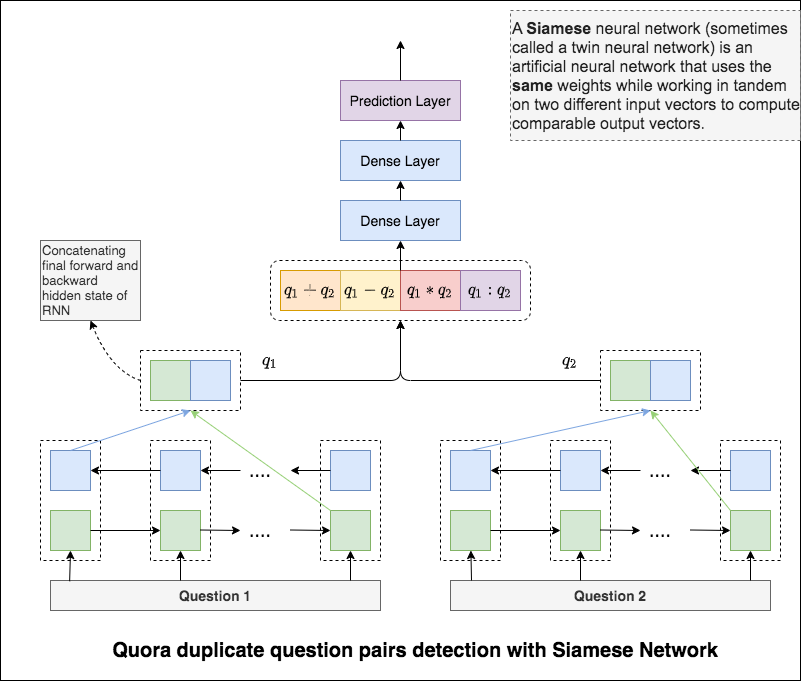

The diagram above was exported from draw.io. Its source (the exported page's mxGraphModel, read from the mxfile embedded in the PNG):
<mxGraphModel dx="794" dy="1619" grid="1" gridSize="10" guides="1" tooltips="1" connect="1" arrows="1" fold="1" page="1" pageScale="1" pageWidth="850" pageHeight="1100" math="1" shadow="0">
  <root>
    <mxCell id="0" />
    <mxCell id="1" parent="0" />
    <mxCell id="njbv_3JqZvW0iswcLywU-95" value="" style="rounded=0;whiteSpace=wrap;html=1;" vertex="1" parent="1">
      <mxGeometry x="40" y="-200" width="800" height="680" as="geometry" />
    </mxCell>
    <mxCell id="njbv_3JqZvW0iswcLywU-49" value="" style="rounded=0;whiteSpace=wrap;html=1;dashed=1;" vertex="1" parent="1">
      <mxGeometry x="180" y="150" width="100" height="60" as="geometry" />
    </mxCell>
    <mxCell id="njbv_3JqZvW0iswcLywU-16" value="" style="rounded=0;whiteSpace=wrap;html=1;dashed=1;" vertex="1" parent="1">
      <mxGeometry x="360" y="240" width="60" height="120" as="geometry" />
    </mxCell>
    <mxCell id="njbv_3JqZvW0iswcLywU-15" value="" style="rounded=0;whiteSpace=wrap;html=1;dashed=1;" vertex="1" parent="1">
      <mxGeometry x="190" y="240" width="60" height="120" as="geometry" />
    </mxCell>
    <mxCell id="njbv_3JqZvW0iswcLywU-14" value="" style="rounded=0;whiteSpace=wrap;html=1;dashed=1;" vertex="1" parent="1">
      <mxGeometry x="80" y="240" width="60" height="120" as="geometry" />
    </mxCell>
    <mxCell id="njbv_3JqZvW0iswcLywU-1" value="" style="rounded=0;whiteSpace=wrap;html=1;fillColor=#d5e8d4;strokeColor=#82b366;" vertex="1" parent="1">
      <mxGeometry x="90" y="310" width="40" height="40" as="geometry" />
    </mxCell>
    <mxCell id="njbv_3JqZvW0iswcLywU-2" value="" style="rounded=0;whiteSpace=wrap;html=1;fillColor=#d5e8d4;strokeColor=#82b366;" vertex="1" parent="1">
      <mxGeometry x="200" y="310" width="40" height="40" as="geometry" />
    </mxCell>
    <mxCell id="njbv_3JqZvW0iswcLywU-3" value="" style="rounded=0;whiteSpace=wrap;html=1;fillColor=#d5e8d4;strokeColor=#82b366;" vertex="1" parent="1">
      <mxGeometry x="370" y="310" width="40" height="40" as="geometry" />
    </mxCell>
    <mxCell id="njbv_3JqZvW0iswcLywU-7" value="" style="rounded=0;whiteSpace=wrap;html=1;fillColor=#dae8fc;strokeColor=#6c8ebf;" vertex="1" parent="1">
      <mxGeometry x="90" y="250" width="40" height="40" as="geometry" />
    </mxCell>
    <mxCell id="njbv_3JqZvW0iswcLywU-8" value="" style="rounded=0;whiteSpace=wrap;html=1;fillColor=#dae8fc;strokeColor=#6c8ebf;" vertex="1" parent="1">
      <mxGeometry x="200" y="250" width="40" height="40" as="geometry" />
    </mxCell>
    <mxCell id="njbv_3JqZvW0iswcLywU-9" value="" style="rounded=0;whiteSpace=wrap;html=1;fillColor=#dae8fc;strokeColor=#6c8ebf;" vertex="1" parent="1">
      <mxGeometry x="370" y="250" width="40" height="40" as="geometry" />
    </mxCell>
    <mxCell id="njbv_3JqZvW0iswcLywU-17" value="" style="endArrow=classic;html=1;exitX=1;exitY=0.5;exitDx=0;exitDy=0;entryX=0;entryY=0.5;entryDx=0;entryDy=0;" edge="1" parent="1" source="njbv_3JqZvW0iswcLywU-1" target="njbv_3JqZvW0iswcLywU-2">
      <mxGeometry width="50" height="50" relative="1" as="geometry">
        <mxPoint x="380" y="290" as="sourcePoint" />
        <mxPoint x="430" y="240" as="targetPoint" />
      </mxGeometry>
    </mxCell>
    <mxCell id="njbv_3JqZvW0iswcLywU-18" value="" style="endArrow=classic;html=1;exitX=1;exitY=0.5;exitDx=0;exitDy=0;" edge="1" parent="1">
      <mxGeometry width="50" height="50" relative="1" as="geometry">
        <mxPoint x="240" y="329.5" as="sourcePoint" />
        <mxPoint x="280" y="330" as="targetPoint" />
      </mxGeometry>
    </mxCell>
    <mxCell id="njbv_3JqZvW0iswcLywU-19" value="" style="endArrow=classic;html=1;exitX=1;exitY=0.5;exitDx=0;exitDy=0;" edge="1" parent="1">
      <mxGeometry width="50" height="50" relative="1" as="geometry">
        <mxPoint x="330" y="329.5" as="sourcePoint" />
        <mxPoint x="370" y="330" as="targetPoint" />
      </mxGeometry>
    </mxCell>
    <mxCell id="njbv_3JqZvW0iswcLywU-20" value="" style="endArrow=classic;html=1;exitX=0;exitY=0.5;exitDx=0;exitDy=0;entryX=1;entryY=0.5;entryDx=0;entryDy=0;" edge="1" parent="1" source="njbv_3JqZvW0iswcLywU-8" target="njbv_3JqZvW0iswcLywU-7">
      <mxGeometry width="50" height="50" relative="1" as="geometry">
        <mxPoint x="130" y="190" as="sourcePoint" />
        <mxPoint x="200" y="190" as="targetPoint" />
      </mxGeometry>
    </mxCell>
    <mxCell id="njbv_3JqZvW0iswcLywU-21" value="" style="endArrow=classic;html=1;entryX=1;entryY=0.5;entryDx=0;entryDy=0;" edge="1" parent="1" target="njbv_3JqZvW0iswcLywU-8">
      <mxGeometry width="50" height="50" relative="1" as="geometry">
        <mxPoint x="280" y="270" as="sourcePoint" />
        <mxPoint x="310" y="190.5" as="targetPoint" />
      </mxGeometry>
    </mxCell>
    <mxCell id="njbv_3JqZvW0iswcLywU-22" value="" style="endArrow=classic;html=1;exitX=0;exitY=0.5;exitDx=0;exitDy=0;" edge="1" parent="1" source="njbv_3JqZvW0iswcLywU-9">
      <mxGeometry width="50" height="50" relative="1" as="geometry">
        <mxPoint x="290" y="130" as="sourcePoint" />
        <mxPoint x="330" y="270" as="targetPoint" />
      </mxGeometry>
    </mxCell>
    <mxCell id="njbv_3JqZvW0iswcLywU-23" value="&lt;font style=&quot;font-size: 20px&quot;&gt;....&lt;/font&gt;" style="text;html=1;strokeColor=none;fillColor=none;align=center;verticalAlign=middle;whiteSpace=wrap;rounded=0;dashed=1;" vertex="1" parent="1">
      <mxGeometry x="280" y="260" width="40" height="20" as="geometry" />
    </mxCell>
    <mxCell id="njbv_3JqZvW0iswcLywU-25" value="&lt;font style=&quot;font-size: 20px&quot;&gt;....&lt;/font&gt;" style="text;html=1;strokeColor=none;fillColor=none;align=center;verticalAlign=middle;whiteSpace=wrap;rounded=0;dashed=1;" vertex="1" parent="1">
      <mxGeometry x="280" y="320" width="40" height="20" as="geometry" />
    </mxCell>
    <mxCell id="njbv_3JqZvW0iswcLywU-26" value="" style="rounded=0;whiteSpace=wrap;html=1;dashed=1;" vertex="1" parent="1">
      <mxGeometry x="760" y="240" width="60" height="120" as="geometry" />
    </mxCell>
    <mxCell id="njbv_3JqZvW0iswcLywU-27" value="" style="rounded=0;whiteSpace=wrap;html=1;dashed=1;" vertex="1" parent="1">
      <mxGeometry x="590" y="240" width="60" height="120" as="geometry" />
    </mxCell>
    <mxCell id="njbv_3JqZvW0iswcLywU-28" value="" style="rounded=0;whiteSpace=wrap;html=1;dashed=1;" vertex="1" parent="1">
      <mxGeometry x="480" y="240" width="60" height="120" as="geometry" />
    </mxCell>
    <mxCell id="njbv_3JqZvW0iswcLywU-29" value="" style="rounded=0;whiteSpace=wrap;html=1;fillColor=#d5e8d4;strokeColor=#82b366;" vertex="1" parent="1">
      <mxGeometry x="490" y="310" width="40" height="40" as="geometry" />
    </mxCell>
    <mxCell id="njbv_3JqZvW0iswcLywU-30" value="" style="rounded=0;whiteSpace=wrap;html=1;fillColor=#d5e8d4;strokeColor=#82b366;" vertex="1" parent="1">
      <mxGeometry x="600" y="310" width="40" height="40" as="geometry" />
    </mxCell>
    <mxCell id="njbv_3JqZvW0iswcLywU-31" value="" style="rounded=0;whiteSpace=wrap;html=1;fillColor=#d5e8d4;strokeColor=#82b366;" vertex="1" parent="1">
      <mxGeometry x="770" y="310" width="40" height="40" as="geometry" />
    </mxCell>
    <mxCell id="njbv_3JqZvW0iswcLywU-32" value="" style="rounded=0;whiteSpace=wrap;html=1;fillColor=#dae8fc;strokeColor=#6c8ebf;" vertex="1" parent="1">
      <mxGeometry x="490" y="250" width="40" height="40" as="geometry" />
    </mxCell>
    <mxCell id="njbv_3JqZvW0iswcLywU-33" value="" style="rounded=0;whiteSpace=wrap;html=1;fillColor=#dae8fc;strokeColor=#6c8ebf;" vertex="1" parent="1">
      <mxGeometry x="600" y="250" width="40" height="40" as="geometry" />
    </mxCell>
    <mxCell id="njbv_3JqZvW0iswcLywU-34" value="" style="rounded=0;whiteSpace=wrap;html=1;fillColor=#dae8fc;strokeColor=#6c8ebf;" vertex="1" parent="1">
      <mxGeometry x="770" y="250" width="40" height="40" as="geometry" />
    </mxCell>
    <mxCell id="njbv_3JqZvW0iswcLywU-35" value="" style="endArrow=classic;html=1;exitX=1;exitY=0.5;exitDx=0;exitDy=0;entryX=0;entryY=0.5;entryDx=0;entryDy=0;" edge="1" parent="1" source="njbv_3JqZvW0iswcLywU-29" target="njbv_3JqZvW0iswcLywU-30">
      <mxGeometry width="50" height="50" relative="1" as="geometry">
        <mxPoint x="780" y="290" as="sourcePoint" />
        <mxPoint x="830" y="240" as="targetPoint" />
      </mxGeometry>
    </mxCell>
    <mxCell id="njbv_3JqZvW0iswcLywU-36" value="" style="endArrow=classic;html=1;exitX=1;exitY=0.5;exitDx=0;exitDy=0;" edge="1" parent="1">
      <mxGeometry width="50" height="50" relative="1" as="geometry">
        <mxPoint x="640" y="329.5" as="sourcePoint" />
        <mxPoint x="680" y="330" as="targetPoint" />
      </mxGeometry>
    </mxCell>
    <mxCell id="njbv_3JqZvW0iswcLywU-37" value="" style="endArrow=classic;html=1;exitX=1;exitY=0.5;exitDx=0;exitDy=0;" edge="1" parent="1">
      <mxGeometry width="50" height="50" relative="1" as="geometry">
        <mxPoint x="730" y="329.5" as="sourcePoint" />
        <mxPoint x="770" y="330" as="targetPoint" />
      </mxGeometry>
    </mxCell>
    <mxCell id="njbv_3JqZvW0iswcLywU-38" value="" style="endArrow=classic;html=1;exitX=0;exitY=0.5;exitDx=0;exitDy=0;entryX=1;entryY=0.5;entryDx=0;entryDy=0;" edge="1" parent="1" source="njbv_3JqZvW0iswcLywU-33" target="njbv_3JqZvW0iswcLywU-32">
      <mxGeometry width="50" height="50" relative="1" as="geometry">
        <mxPoint x="530" y="190" as="sourcePoint" />
        <mxPoint x="600" y="190" as="targetPoint" />
      </mxGeometry>
    </mxCell>
    <mxCell id="njbv_3JqZvW0iswcLywU-39" value="" style="endArrow=classic;html=1;entryX=1;entryY=0.5;entryDx=0;entryDy=0;" edge="1" parent="1" target="njbv_3JqZvW0iswcLywU-33">
      <mxGeometry width="50" height="50" relative="1" as="geometry">
        <mxPoint x="680" y="270" as="sourcePoint" />
        <mxPoint x="710" y="190.5" as="targetPoint" />
      </mxGeometry>
    </mxCell>
    <mxCell id="njbv_3JqZvW0iswcLywU-40" value="" style="endArrow=classic;html=1;exitX=0;exitY=0.5;exitDx=0;exitDy=0;" edge="1" parent="1" source="njbv_3JqZvW0iswcLywU-34">
      <mxGeometry width="50" height="50" relative="1" as="geometry">
        <mxPoint x="690" y="130" as="sourcePoint" />
        <mxPoint x="730" y="270" as="targetPoint" />
      </mxGeometry>
    </mxCell>
    <mxCell id="njbv_3JqZvW0iswcLywU-41" value="&lt;font style=&quot;font-size: 20px&quot;&gt;....&lt;/font&gt;" style="text;html=1;strokeColor=none;fillColor=none;align=center;verticalAlign=middle;whiteSpace=wrap;rounded=0;dashed=1;" vertex="1" parent="1">
      <mxGeometry x="680" y="260" width="40" height="20" as="geometry" />
    </mxCell>
    <mxCell id="njbv_3JqZvW0iswcLywU-42" value="&lt;font style=&quot;font-size: 20px&quot;&gt;....&lt;/font&gt;" style="text;html=1;strokeColor=none;fillColor=none;align=center;verticalAlign=middle;whiteSpace=wrap;rounded=0;dashed=1;" vertex="1" parent="1">
      <mxGeometry x="680" y="320" width="40" height="20" as="geometry" />
    </mxCell>
    <mxCell id="njbv_3JqZvW0iswcLywU-43" value="" style="rounded=0;whiteSpace=wrap;html=1;fillColor=#d5e8d4;strokeColor=#82b366;" vertex="1" parent="1">
      <mxGeometry x="190" y="160" width="40" height="40" as="geometry" />
    </mxCell>
    <mxCell id="njbv_3JqZvW0iswcLywU-46" value="" style="rounded=0;whiteSpace=wrap;html=1;fillColor=#dae8fc;strokeColor=#6c8ebf;" vertex="1" parent="1">
      <mxGeometry x="230" y="160" width="40" height="40" as="geometry" />
    </mxCell>
    <mxCell id="njbv_3JqZvW0iswcLywU-50" value="" style="rounded=0;whiteSpace=wrap;html=1;dashed=1;" vertex="1" parent="1">
      <mxGeometry x="640" y="150" width="100" height="60" as="geometry" />
    </mxCell>
    <mxCell id="njbv_3JqZvW0iswcLywU-51" value="" style="rounded=0;whiteSpace=wrap;html=1;fillColor=#d5e8d4;strokeColor=#82b366;" vertex="1" parent="1">
      <mxGeometry x="650" y="160" width="40" height="40" as="geometry" />
    </mxCell>
    <mxCell id="njbv_3JqZvW0iswcLywU-52" value="" style="rounded=0;whiteSpace=wrap;html=1;fillColor=#dae8fc;strokeColor=#6c8ebf;" vertex="1" parent="1">
      <mxGeometry x="690" y="160" width="40" height="40" as="geometry" />
    </mxCell>
    <mxCell id="njbv_3JqZvW0iswcLywU-53" value="" style="rounded=1;whiteSpace=wrap;html=1;dashed=1;" vertex="1" parent="1">
      <mxGeometry x="310" y="60" width="260" height="60" as="geometry" />
    </mxCell>
    <mxCell id="njbv_3JqZvW0iswcLywU-54" value="&lt;b&gt;&lt;font style=&quot;font-size: 14px&quot;&gt;$$q_1 + q_2$$&lt;/font&gt;&lt;/b&gt;" style="rounded=0;whiteSpace=wrap;html=1;fillColor=#ffe6cc;strokeColor=#d79b00;" vertex="1" parent="1">
      <mxGeometry x="320" y="70" width="60" height="40" as="geometry" />
    </mxCell>
    <mxCell id="njbv_3JqZvW0iswcLywU-59" value="" style="edgeStyle=segmentEdgeStyle;endArrow=classic;html=1;exitX=1;exitY=0.5;exitDx=0;exitDy=0;entryX=0.5;entryY=1;entryDx=0;entryDy=0;" edge="1" parent="1" source="njbv_3JqZvW0iswcLywU-49" target="njbv_3JqZvW0iswcLywU-53">
      <mxGeometry width="50" height="50" relative="1" as="geometry">
        <mxPoint x="390" y="180" as="sourcePoint" />
        <mxPoint x="440" y="130" as="targetPoint" />
      </mxGeometry>
    </mxCell>
    <mxCell id="njbv_3JqZvW0iswcLywU-61" value="" style="edgeStyle=segmentEdgeStyle;endArrow=classic;html=1;exitX=0;exitY=0.5;exitDx=0;exitDy=0;entryX=0.5;entryY=1;entryDx=0;entryDy=0;" edge="1" parent="1" source="njbv_3JqZvW0iswcLywU-50" target="njbv_3JqZvW0iswcLywU-53">
      <mxGeometry width="50" height="50" relative="1" as="geometry">
        <mxPoint x="410" y="180" as="sourcePoint" />
        <mxPoint x="440" y="120" as="targetPoint" />
      </mxGeometry>
    </mxCell>
    <mxCell id="njbv_3JqZvW0iswcLywU-62" value="" style="endArrow=classic;html=1;exitX=0.5;exitY=0;exitDx=0;exitDy=0;entryX=0.5;entryY=1;entryDx=0;entryDy=0;strokeColor=#7EA6E0;" edge="1" parent="1" source="njbv_3JqZvW0iswcLywU-7" target="njbv_3JqZvW0iswcLywU-49">
      <mxGeometry width="50" height="50" relative="1" as="geometry">
        <mxPoint x="390" y="220" as="sourcePoint" />
        <mxPoint x="440" y="170" as="targetPoint" />
      </mxGeometry>
    </mxCell>
    <mxCell id="njbv_3JqZvW0iswcLywU-63" value="" style="endArrow=classic;html=1;entryX=0.5;entryY=1;entryDx=0;entryDy=0;exitX=0;exitY=0;exitDx=0;exitDy=0;strokeColor=#97D077;" edge="1" parent="1" source="njbv_3JqZvW0iswcLywU-3" target="njbv_3JqZvW0iswcLywU-49">
      <mxGeometry width="50" height="50" relative="1" as="geometry">
        <mxPoint x="390" y="220" as="sourcePoint" />
        <mxPoint x="440" y="170" as="targetPoint" />
      </mxGeometry>
    </mxCell>
    <mxCell id="njbv_3JqZvW0iswcLywU-64" value="" style="endArrow=classic;html=1;exitX=0.5;exitY=0;exitDx=0;exitDy=0;strokeColor=#7EA6E0;" edge="1" parent="1" source="njbv_3JqZvW0iswcLywU-32">
      <mxGeometry width="50" height="50" relative="1" as="geometry">
        <mxPoint x="390" y="220" as="sourcePoint" />
        <mxPoint x="690" y="210" as="targetPoint" />
      </mxGeometry>
    </mxCell>
    <mxCell id="njbv_3JqZvW0iswcLywU-65" value="" style="endArrow=classic;html=1;exitX=0;exitY=0;exitDx=0;exitDy=0;entryX=0.5;entryY=1;entryDx=0;entryDy=0;strokeColor=#97D077;" edge="1" parent="1" source="njbv_3JqZvW0iswcLywU-31" target="njbv_3JqZvW0iswcLywU-50">
      <mxGeometry width="50" height="50" relative="1" as="geometry">
        <mxPoint x="390" y="220" as="sourcePoint" />
        <mxPoint x="440" y="170" as="targetPoint" />
      </mxGeometry>
    </mxCell>
    <mxCell id="njbv_3JqZvW0iswcLywU-67" value="&lt;font style=&quot;font-size: 14px&quot;&gt;&lt;b&gt;$$q_1 - q_2$$&lt;/b&gt;&lt;/font&gt;" style="rounded=0;whiteSpace=wrap;html=1;fillColor=#fff2cc;strokeColor=#d6b656;" vertex="1" parent="1">
      <mxGeometry x="380" y="70" width="60" height="40" as="geometry" />
    </mxCell>
    <mxCell id="njbv_3JqZvW0iswcLywU-69" value="&lt;font style=&quot;font-size: 14px&quot;&gt;&lt;b&gt;$$q_1 * q_2$$&lt;/b&gt;&lt;/font&gt;" style="rounded=0;whiteSpace=wrap;html=1;fillColor=#f8cecc;strokeColor=#b85450;" vertex="1" parent="1">
      <mxGeometry x="440" y="70" width="60" height="40" as="geometry" />
    </mxCell>
    <mxCell id="njbv_3JqZvW0iswcLywU-70" value="&lt;font style=&quot;font-size: 14px&quot;&gt;&lt;b&gt;$$q_1 : q_2$$&lt;/b&gt;&lt;/font&gt;" style="rounded=0;whiteSpace=wrap;html=1;fillColor=#e1d5e7;strokeColor=#9673a6;" vertex="1" parent="1">
      <mxGeometry x="500" y="70" width="60" height="40" as="geometry" />
    </mxCell>
    <mxCell id="njbv_3JqZvW0iswcLywU-72" value="&lt;font style=&quot;font-size: 15px&quot;&gt;&lt;b&gt;$$q_1$$&lt;/b&gt;&lt;/font&gt;" style="text;html=1;strokeColor=none;fillColor=none;align=center;verticalAlign=middle;whiteSpace=wrap;rounded=0;" vertex="1" parent="1">
      <mxGeometry x="290" y="150" width="40" height="20" as="geometry" />
    </mxCell>
    <mxCell id="njbv_3JqZvW0iswcLywU-73" value="&lt;b&gt;&lt;font style=&quot;font-size: 15px&quot;&gt;$$q_2$$&lt;/font&gt;&lt;/b&gt;" style="text;html=1;strokeColor=none;fillColor=none;align=center;verticalAlign=middle;whiteSpace=wrap;rounded=0;" vertex="1" parent="1">
      <mxGeometry x="590" y="150" width="40" height="20" as="geometry" />
    </mxCell>
    <mxCell id="njbv_3JqZvW0iswcLywU-74" value="&lt;font style=&quot;font-size: 14px&quot;&gt;Dense Layer&lt;/font&gt;" style="rounded=0;whiteSpace=wrap;html=1;fillColor=#dae8fc;strokeColor=#6c8ebf;" vertex="1" parent="1">
      <mxGeometry x="380" width="120" height="40" as="geometry" />
    </mxCell>
    <mxCell id="njbv_3JqZvW0iswcLywU-75" value="&lt;font style=&quot;font-size: 14px&quot;&gt;Dense Layer&lt;/font&gt;" style="rounded=0;whiteSpace=wrap;html=1;fillColor=#dae8fc;strokeColor=#6c8ebf;" vertex="1" parent="1">
      <mxGeometry x="380" y="-60" width="120" height="40" as="geometry" />
    </mxCell>
    <mxCell id="njbv_3JqZvW0iswcLywU-76" value="&lt;font style=&quot;font-size: 14px&quot;&gt;Prediction Layer&lt;/font&gt;" style="rounded=0;whiteSpace=wrap;html=1;fillColor=#e1d5e7;strokeColor=#9673a6;" vertex="1" parent="1">
      <mxGeometry x="380" y="-120" width="120" height="40" as="geometry" />
    </mxCell>
    <mxCell id="njbv_3JqZvW0iswcLywU-77" value="" style="endArrow=classic;html=1;entryX=0.5;entryY=1;entryDx=0;entryDy=0;exitX=0;exitY=0;exitDx=0;exitDy=0;" edge="1" parent="1" source="njbv_3JqZvW0iswcLywU-69" target="njbv_3JqZvW0iswcLywU-74">
      <mxGeometry width="50" height="50" relative="1" as="geometry">
        <mxPoint x="390" y="170" as="sourcePoint" />
        <mxPoint x="440" y="120" as="targetPoint" />
      </mxGeometry>
    </mxCell>
    <mxCell id="njbv_3JqZvW0iswcLywU-78" value="" style="endArrow=classic;html=1;entryX=0.5;entryY=1;entryDx=0;entryDy=0;exitX=0.5;exitY=0;exitDx=0;exitDy=0;" edge="1" parent="1" source="njbv_3JqZvW0iswcLywU-74" target="njbv_3JqZvW0iswcLywU-75">
      <mxGeometry width="50" height="50" relative="1" as="geometry">
        <mxPoint x="390" y="170" as="sourcePoint" />
        <mxPoint x="440" y="120" as="targetPoint" />
      </mxGeometry>
    </mxCell>
    <mxCell id="njbv_3JqZvW0iswcLywU-79" value="" style="endArrow=classic;html=1;entryX=0.5;entryY=1;entryDx=0;entryDy=0;" edge="1" parent="1" source="njbv_3JqZvW0iswcLywU-75" target="njbv_3JqZvW0iswcLywU-76">
      <mxGeometry width="50" height="50" relative="1" as="geometry">
        <mxPoint x="390" y="170" as="sourcePoint" />
        <mxPoint x="440" y="120" as="targetPoint" />
      </mxGeometry>
    </mxCell>
    <mxCell id="njbv_3JqZvW0iswcLywU-80" value="" style="endArrow=classic;html=1;" edge="1" parent="1" source="njbv_3JqZvW0iswcLywU-76">
      <mxGeometry width="50" height="50" relative="1" as="geometry">
        <mxPoint x="390" y="30" as="sourcePoint" />
        <mxPoint x="440" y="-160" as="targetPoint" />
      </mxGeometry>
    </mxCell>
    <mxCell id="njbv_3JqZvW0iswcLywU-81" value="&lt;font style=&quot;font-size: 14px&quot;&gt;&lt;b&gt;Question 1&lt;/b&gt;&lt;/font&gt;" style="rounded=0;whiteSpace=wrap;html=1;fillColor=#f5f5f5;strokeColor=#666666;fontColor=#333333;" vertex="1" parent="1">
      <mxGeometry x="90" y="380" width="330" height="30" as="geometry" />
    </mxCell>
    <mxCell id="njbv_3JqZvW0iswcLywU-84" value="&lt;font style=&quot;font-size: 14px&quot;&gt;&lt;b&gt;Question 2&lt;/b&gt;&lt;/font&gt;" style="rounded=0;whiteSpace=wrap;html=1;fillColor=#f5f5f5;strokeColor=#666666;fontColor=#333333;" vertex="1" parent="1">
      <mxGeometry x="490" y="380" width="320" height="30" as="geometry" />
    </mxCell>
    <mxCell id="njbv_3JqZvW0iswcLywU-87" value="" style="endArrow=classic;html=1;exitX=0.058;exitY=0.025;exitDx=0;exitDy=0;entryX=0.5;entryY=1;entryDx=0;entryDy=0;exitPerimeter=0;" edge="1" parent="1" source="njbv_3JqZvW0iswcLywU-81" target="njbv_3JqZvW0iswcLywU-1">
      <mxGeometry width="50" height="50" relative="1" as="geometry">
        <mxPoint x="390" y="350" as="sourcePoint" />
        <mxPoint x="440" y="300" as="targetPoint" />
      </mxGeometry>
    </mxCell>
    <mxCell id="njbv_3JqZvW0iswcLywU-88" value="" style="endArrow=classic;html=1;exitX=0.5;exitY=0;exitDx=0;exitDy=0;entryX=0.5;entryY=1;entryDx=0;entryDy=0;" edge="1" parent="1" target="njbv_3JqZvW0iswcLywU-2">
      <mxGeometry width="50" height="50" relative="1" as="geometry">
        <mxPoint x="220" y="380" as="sourcePoint" />
        <mxPoint x="440" y="300" as="targetPoint" />
      </mxGeometry>
    </mxCell>
    <mxCell id="njbv_3JqZvW0iswcLywU-89" value="" style="endArrow=classic;html=1;exitX=0.5;exitY=0;exitDx=0;exitDy=0;entryX=0.5;entryY=1;entryDx=0;entryDy=0;" edge="1" parent="1" target="njbv_3JqZvW0iswcLywU-3">
      <mxGeometry width="50" height="50" relative="1" as="geometry">
        <mxPoint x="390" y="380" as="sourcePoint" />
        <mxPoint x="440" y="300" as="targetPoint" />
      </mxGeometry>
    </mxCell>
    <mxCell id="njbv_3JqZvW0iswcLywU-90" value="" style="endArrow=classic;html=1;" edge="1" parent="1" target="njbv_3JqZvW0iswcLywU-29">
      <mxGeometry width="50" height="50" relative="1" as="geometry">
        <mxPoint x="511" y="380" as="sourcePoint" />
        <mxPoint x="440" y="300" as="targetPoint" />
      </mxGeometry>
    </mxCell>
    <mxCell id="njbv_3JqZvW0iswcLywU-91" value="" style="endArrow=classic;html=1;exitX=0.5;exitY=0;exitDx=0;exitDy=0;entryX=0.5;entryY=1;entryDx=0;entryDy=0;" edge="1" parent="1" target="njbv_3JqZvW0iswcLywU-30">
      <mxGeometry width="50" height="50" relative="1" as="geometry">
        <mxPoint x="620" y="380" as="sourcePoint" />
        <mxPoint x="440" y="300" as="targetPoint" />
      </mxGeometry>
    </mxCell>
    <mxCell id="njbv_3JqZvW0iswcLywU-92" value="" style="endArrow=classic;html=1;exitX=0.5;exitY=0;exitDx=0;exitDy=0;entryX=0.5;entryY=1;entryDx=0;entryDy=0;" edge="1" parent="1" target="njbv_3JqZvW0iswcLywU-31">
      <mxGeometry width="50" height="50" relative="1" as="geometry">
        <mxPoint x="790" y="380" as="sourcePoint" />
        <mxPoint x="440" y="300" as="targetPoint" />
      </mxGeometry>
    </mxCell>
    <mxCell id="njbv_3JqZvW0iswcLywU-93" value="&lt;font style=&quot;font-size: 13px&quot;&gt;Concatenating final forward and backward hidden state of RNN&amp;nbsp;&lt;/font&gt;" style="text;html=1;strokeColor=#666666;fillColor=#f5f5f5;align=left;verticalAlign=middle;whiteSpace=wrap;rounded=0;fontColor=#333333;" vertex="1" parent="1">
      <mxGeometry x="80" y="40" width="100" height="80" as="geometry" />
    </mxCell>
    <mxCell id="njbv_3JqZvW0iswcLywU-94" value="" style="curved=1;endArrow=classic;html=1;strokeColor=#000000;entryX=0.5;entryY=1;entryDx=0;entryDy=0;exitX=0;exitY=0.5;exitDx=0;exitDy=0;dashed=1;" edge="1" parent="1" source="njbv_3JqZvW0iswcLywU-49" target="njbv_3JqZvW0iswcLywU-93">
      <mxGeometry width="50" height="50" relative="1" as="geometry">
        <mxPoint x="390" y="320" as="sourcePoint" />
        <mxPoint x="440" y="270" as="targetPoint" />
        <Array as="points">
          <mxPoint x="150" y="170" />
        </Array>
      </mxGeometry>
    </mxCell>
    <mxCell id="njbv_3JqZvW0iswcLywU-96" value="&lt;font style=&quot;font-size: 20px&quot;&gt;&lt;b&gt;Quora duplicate question pairs detection with Siamese Network&lt;/b&gt;&lt;/font&gt;" style="text;html=1;strokeColor=none;fillColor=none;align=center;verticalAlign=middle;whiteSpace=wrap;rounded=0;" vertex="1" parent="1">
      <mxGeometry x="100" y="430" width="710" height="40" as="geometry" />
    </mxCell>
    <mxCell id="njbv_3JqZvW0iswcLywU-97" value="&lt;span style=&quot;color: rgb(34 , 34 , 34) ; font-family: &amp;#34;arial&amp;#34; , sans-serif ; font-size: 16px&quot;&gt;A&amp;nbsp;&lt;/span&gt;&lt;b style=&quot;color: rgb(34 , 34 , 34) ; font-family: &amp;#34;arial&amp;#34; , sans-serif ; font-size: 16px&quot;&gt;Siamese&lt;/b&gt;&lt;span style=&quot;color: rgb(34 , 34 , 34) ; font-family: &amp;#34;arial&amp;#34; , sans-serif ; font-size: 16px&quot;&gt;&amp;nbsp;neural&amp;nbsp;&lt;/span&gt;&lt;span style=&quot;color: rgb(34 , 34 , 34) ; font-family: &amp;#34;arial&amp;#34; , sans-serif ; font-size: 16px&quot;&gt;network&lt;/span&gt;&lt;span style=&quot;color: rgb(34 , 34 , 34) ; font-family: &amp;#34;arial&amp;#34; , sans-serif ; font-size: 16px&quot;&gt;&amp;nbsp;(sometimes called a twin neural&amp;nbsp;&lt;/span&gt;&lt;span style=&quot;color: rgb(34 , 34 , 34) ; font-family: &amp;#34;arial&amp;#34; , sans-serif ; font-size: 16px&quot;&gt;network&lt;/span&gt;&lt;span style=&quot;color: rgb(34 , 34 , 34) ; font-family: &amp;#34;arial&amp;#34; , sans-serif ; font-size: 16px&quot;&gt;) is an artificial neural&amp;nbsp;&lt;/span&gt;&lt;span style=&quot;color: rgb(34 , 34 , 34) ; font-family: &amp;#34;arial&amp;#34; , sans-serif ; font-size: 16px&quot;&gt;network&lt;/span&gt;&lt;span style=&quot;color: rgb(34 , 34 , 34) ; font-family: &amp;#34;arial&amp;#34; , sans-serif ; font-size: 16px&quot;&gt;&amp;nbsp;that uses the &lt;b&gt;same&lt;/b&gt; weights while working in tandem on two different input vectors to compute comparable output vectors.&lt;/span&gt;" style="text;html=1;strokeColor=#666666;fillColor=#f5f5f5;align=left;verticalAlign=middle;whiteSpace=wrap;rounded=0;dashed=1;fontColor=#333333;" vertex="1" parent="1">
      <mxGeometry x="550" y="-190" width="290" height="130" as="geometry" />
    </mxCell>
  </root>
</mxGraphModel>